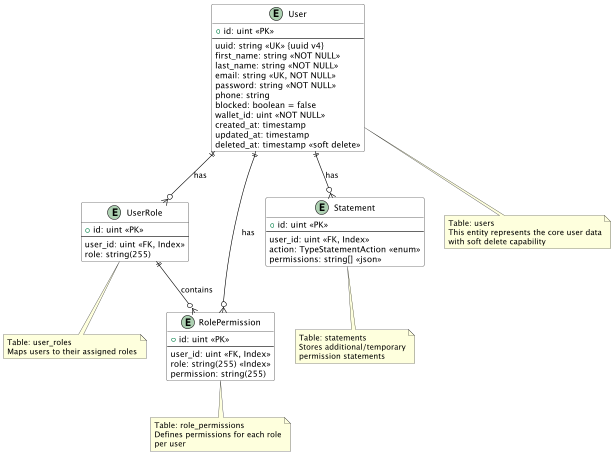

The diagram above was rendered by PlantUML. Its source (embedded in the PNG):
@startuml User Service Entity Relationships

skinparam class {
    BackgroundColor white
    ArrowColor black
    BorderColor black
}

entity "User" as user {
    + id: uint <<PK>>
    --
    uuid: string <<UK>> {uuid v4}
    first_name: string <<NOT NULL>>
    last_name: string <<NOT NULL>>
    email: string <<UK, NOT NULL>>
    password: string <<NOT NULL>>
    phone: string
    blocked: boolean = false
    wallet_id: uint <<NOT NULL>>
    created_at: timestamp
    updated_at: timestamp
    deleted_at: timestamp <<soft delete>>
}

entity "UserRole" as userRole {
    + id: uint <<PK>>
    --
    user_id: uint <<FK, Index>>
    role: string(255)
}

entity "RolePermission" as rolePermission {
    + id: uint <<PK>>
    --
    user_id: uint <<FK, Index>>
    role: string(255) <<Index>>
    permission: string(255)
}

entity "Statement" as statement {
    + id: uint <<PK>>
    --
    user_id: uint <<FK, Index>>
    action: TypeStatementAction <<enum>>
    permissions: string[] <<json>>
}

' Relationships
user ||--o{ userRole : "has"
user ||--o{ rolePermission : "has"
user ||--o{ statement : "has"
userRole ||--o{ rolePermission : "contains"

note bottom of user
  Table: users
  This entity represents the core user data
  with soft delete capability
end note

note bottom of userRole
  Table: user_roles
  Maps users to their assigned roles
end note

note bottom of rolePermission
  Table: role_permissions
  Defines permissions for each role
  per user
end note

note bottom of statement
  Table: statements
  Stores additional/temporary
  permission statements
end note

@enduml